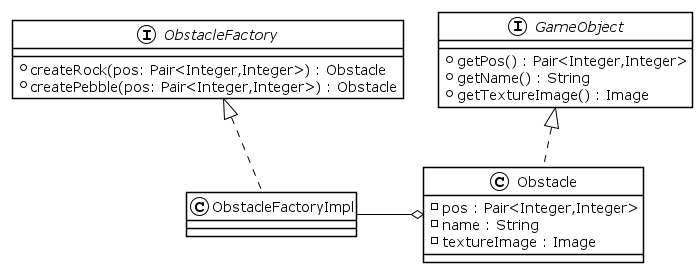

The diagram above was rendered by PlantUML. Its source (embedded in the PNG):
@startuml Obstacle
!theme plain

interface GameObject{
    + getPos() : Pair<Integer,Integer>
    + getName() : String
    + getTextureImage() : Image
}

class Obstacle implements GameObject{
    - pos : Pair<Integer,Integer>
    - name : String 
    - textureImage : Image
}

interface ObstacleFactory{
    + createRock(pos: Pair<Integer,Integer>) : Obstacle
    + createPebble(pos: Pair<Integer,Integer>) : Obstacle
}

class ObstacleFactoryImpl implements ObstacleFactory{
}

ObstacleFactoryImpl -o Obstacle

@enduml